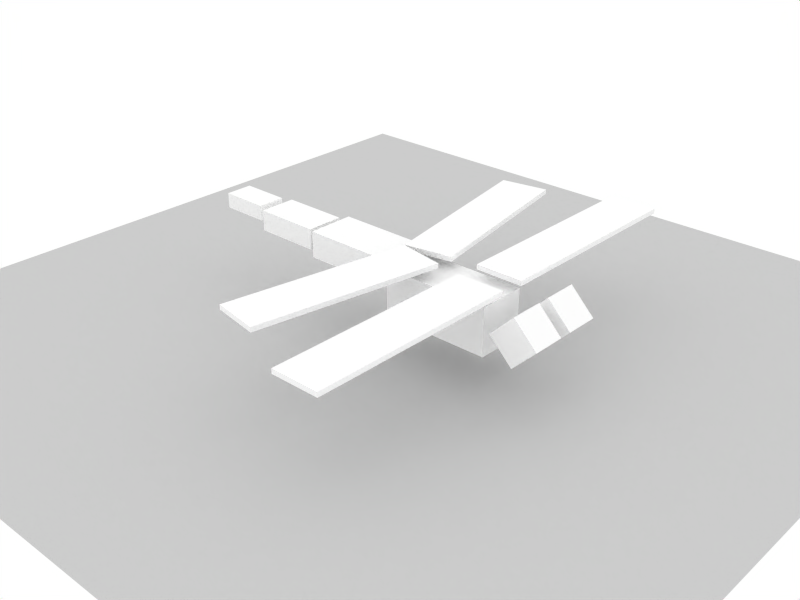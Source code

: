 # Source: cube_dragonfly.blend  (saved by Blender 2.54.0; exported with 4.5.12 LTS)
import bpy
from mathutils import Matrix  # noqa: F401  (used for matrix-valued properties, if any)

bpy.ops.wm.read_factory_settings(use_empty=True)
scene = bpy.context.scene
scene.name = 'Scene'

# ---- collections
col_collection_1 = bpy.data.collections.new('Collection 1'); scene.collection.children.link(col_collection_1)

# ---- materials (node trees are filled in below, after node groups)
mat_ground = bpy.data.materials.new('ground')
mat_ground.alpha_threshold = 0.0
mat_ground.roughness = 0.5
mat_ground.specular_intensity = 0.0
mat_ground.line_color = (0.0, 0.0, 0.0, 1.0)
mat_cubestuff = bpy.data.materials.new('cubestuff')
mat_cubestuff.alpha_threshold = 0.0
mat_cubestuff.diffuse_color = (1.0, 1.0, 1.0, 1.0)
mat_cubestuff.roughness = 0.5
mat_cubestuff.specular_intensity = 0.2
mat_cubestuff.line_color = (0.0, 0.0, 0.0, 1.0)

# ---- material node trees

# ---- world
world_world = bpy.data.worlds.new('World'); scene.world = world_world
world_world.color = (1.0, 1.0, 1.0)
world_world.use_sun_shadow = False
world_world.sun_shadow_jitter_overblur = 0.0
world_world.cycles.sampling_method = 'MANUAL'
world_world.cycles.sample_map_resolution = 256

# ---- cameras
cam_camera = bpy.data.cameras.new('Camera')
cam_camera.passepartout_alpha = 0.2
cam_camera.clip_end = 100.0
cam_camera.ortho_scale = 7.314
cam_camera.show_passepartout = False
cam_camera.show_safe_areas = True
cam_camera.dof.focus_distance = 0.0
cam_camera.dof.aperture_fstop = 128.0

# ---- lights
light_spot = bpy.data.lights.new('Spot', 'POINT')
light_spot.transmission_factor = 0.0
light_spot.cutoff_distance = 30.0
light_spot.energy = 100.0
light_spot.shadow_buffer_clip_start = 1.001
light_spot.shadow_soft_size = 1.0
light_spot.shadow_maximum_resolution = 0.006
light_spot.use_absolute_resolution = True
light_spot.cycles.use_multiple_importance_sampling = False

# ---- meshes
me_plane = bpy.data.meshes.new('Plane')
me_plane.from_pydata([(1.0, 1.0, 0.0), (1.0, -1.0, 0.0), (-1.0, -1.0, 0.0), (-1.0, 1.0, 0.0)], [], [(0, 3, 2, 1)])
me_plane.materials.append(mat_ground)
me_plane.use_remesh_preserve_volume = False
me_plane.use_remesh_preserve_attributes = False
me_plane.use_mirror_vertex_groups = False
me_plane.update()
me_cube_009 = bpy.data.meshes.new('Cube.009')
me_cube_009.from_pydata([(1.0, 1.0, -1.0), (1.0, -1.0, -1.0), (-1.0, -1.0, -1.0), (-1.0, 1.0, -1.0), (1.0, 1.0, 1.0), (1.0, -1.0, 1.0), (-1.0, -1.0, 1.0), (-1.0, 1.0, 1.0)], [], [(0, 1, 2, 3), (4, 7, 6, 5), (0, 4, 5, 1), (1, 5, 6, 2), (2, 6, 7, 3), (4, 0, 3, 7)])
me_cube_009.materials.append(mat_cubestuff)
me_cube_009.use_remesh_preserve_volume = False
me_cube_009.use_remesh_preserve_attributes = False
me_cube_009.use_mirror_vertex_groups = False
me_cube_009.update()
me_cube_008 = bpy.data.meshes.new('Cube.008')
me_cube_008.from_pydata([(1.0, 1.0, -1.0), (1.0, -1.0, -1.0), (-1.0, -1.0, -1.0), (-1.0, 1.0, -1.0), (1.0, 1.0, 1.0), (1.0, -1.0, 1.0), (-1.0, -1.0, 1.0), (-1.0, 1.0, 1.0)], [], [(0, 1, 2, 3), (4, 7, 6, 5), (0, 4, 5, 1), (1, 5, 6, 2), (2, 6, 7, 3), (4, 0, 3, 7)])
me_cube_008.materials.append(mat_cubestuff)
me_cube_008.use_remesh_preserve_volume = False
me_cube_008.use_remesh_preserve_attributes = False
me_cube_008.use_mirror_vertex_groups = False
me_cube_008.update()
me_cube_007 = bpy.data.meshes.new('Cube.007')
me_cube_007.from_pydata([(1.0, 1.0, -1.0), (1.0, -1.0, -1.0), (-1.0, -1.0, -1.0), (-1.0, 1.0, -1.0), (1.0, 1.0, 1.0), (1.0, -1.0, 1.0), (-1.0, -1.0, 1.0), (-1.0, 1.0, 1.0)], [], [(0, 1, 2, 3), (4, 7, 6, 5), (0, 4, 5, 1), (1, 5, 6, 2), (2, 6, 7, 3), (4, 0, 3, 7)])
me_cube_007.materials.append(mat_cubestuff)
me_cube_007.use_remesh_preserve_volume = False
me_cube_007.use_remesh_preserve_attributes = False
me_cube_007.use_mirror_vertex_groups = False
me_cube_007.update()
me_cube_006 = bpy.data.meshes.new('Cube.006')
me_cube_006.from_pydata([(1.0, 1.0, -1.0), (1.0, -1.0, -1.0), (-1.0, -1.0, -1.0), (-1.0, 1.0, -1.0), (1.0, 1.0, 1.0), (1.0, -1.0, 1.0), (-1.0, -1.0, 1.0), (-1.0, 1.0, 1.0)], [], [(0, 1, 2, 3), (4, 7, 6, 5), (0, 4, 5, 1), (1, 5, 6, 2), (2, 6, 7, 3), (4, 0, 3, 7)])
me_cube_006.materials.append(mat_cubestuff)
me_cube_006.use_remesh_preserve_volume = False
me_cube_006.use_remesh_preserve_attributes = False
me_cube_006.use_mirror_vertex_groups = False
me_cube_006.update()
me_cube_005 = bpy.data.meshes.new('Cube.005')
me_cube_005.from_pydata([(1.0, 1.0, -1.0), (1.0, -1.0, -1.0), (-1.0, -1.0, -1.0), (-1.0, 1.0, -1.0), (1.0, 1.0, 1.0), (1.0, -1.0, 1.0), (-1.0, -1.0, 1.0), (-1.0, 1.0, 1.0)], [], [(0, 1, 2, 3), (4, 7, 6, 5), (0, 4, 5, 1), (1, 5, 6, 2), (2, 6, 7, 3), (4, 0, 3, 7)])
me_cube_005.materials.append(mat_cubestuff)
me_cube_005.use_remesh_preserve_volume = False
me_cube_005.use_remesh_preserve_attributes = False
me_cube_005.use_mirror_vertex_groups = False
me_cube_005.update()
me_cube_004 = bpy.data.meshes.new('Cube.004')
me_cube_004.from_pydata([(1.0, 1.0, -1.0), (1.0, -1.0, -1.0), (-1.0, -1.0, -1.0), (-1.0, 1.0, -1.0), (1.0, 1.0, 1.0), (1.0, -1.0, 1.0), (-1.0, -1.0, 1.0), (-1.0, 1.0, 1.0)], [], [(0, 1, 2, 3), (4, 7, 6, 5), (0, 4, 5, 1), (1, 5, 6, 2), (2, 6, 7, 3), (4, 0, 3, 7)])
me_cube_004.materials.append(mat_cubestuff)
me_cube_004.use_remesh_preserve_volume = False
me_cube_004.use_remesh_preserve_attributes = False
me_cube_004.use_mirror_vertex_groups = False
me_cube_004.update()
me_cube_003 = bpy.data.meshes.new('Cube.003')
me_cube_003.from_pydata([(1.0, 1.0, -1.0), (1.0, -1.0, -1.0), (-1.0, -1.0, -1.0), (-1.0, 1.0, -1.0), (1.0, 1.0, 1.0), (1.0, -1.0, 1.0), (-1.0, -1.0, 1.0), (-1.0, 1.0, 1.0)], [], [(0, 1, 2, 3), (4, 7, 6, 5), (0, 4, 5, 1), (1, 5, 6, 2), (2, 6, 7, 3), (4, 0, 3, 7)])
me_cube_003.materials.append(mat_cubestuff)
me_cube_003.use_remesh_preserve_volume = False
me_cube_003.use_remesh_preserve_attributes = False
me_cube_003.use_mirror_vertex_groups = False
me_cube_003.update()
me_cube_002 = bpy.data.meshes.new('Cube.002')
me_cube_002.from_pydata([(1.0, 1.0, -1.0), (1.0, -1.0, -1.0), (-1.0, -1.0, -1.0), (-1.0, 1.0, -1.0), (1.0, 1.0, 1.0), (1.0, -1.0, 1.0), (-1.0, -1.0, 1.0), (-1.0, 1.0, 1.0)], [], [(0, 1, 2, 3), (4, 7, 6, 5), (0, 4, 5, 1), (1, 5, 6, 2), (2, 6, 7, 3), (4, 0, 3, 7)])
me_cube_002.materials.append(mat_cubestuff)
me_cube_002.use_remesh_preserve_volume = False
me_cube_002.use_remesh_preserve_attributes = False
me_cube_002.use_mirror_vertex_groups = False
me_cube_002.update()
me_cube_001 = bpy.data.meshes.new('Cube.001')
me_cube_001.from_pydata([(1.0, 1.0, -1.0), (1.0, -1.0, -1.0), (-1.0, -1.0, -1.0), (-1.0, 1.0, -1.0), (1.0, 1.0, 1.0), (1.0, -1.0, 1.0), (-1.0, -1.0, 1.0), (-1.0, 1.0, 1.0)], [], [(0, 1, 2, 3), (4, 7, 6, 5), (0, 4, 5, 1), (1, 5, 6, 2), (2, 6, 7, 3), (4, 0, 3, 7)])
me_cube_001.materials.append(mat_cubestuff)
me_cube_001.use_remesh_preserve_volume = False
me_cube_001.use_remesh_preserve_attributes = False
me_cube_001.use_mirror_vertex_groups = False
me_cube_001.update()
me_cube = bpy.data.meshes.new('Cube')
me_cube.from_pydata([(1.0, 1.0, -1.0), (1.0, -1.0, -1.0), (-1.0, -1.0, -1.0), (-1.0, 1.0, -1.0), (1.0, 1.0, 1.0), (1.0, -1.0, 1.0), (-1.0, -1.0, 1.0), (-1.0, 1.0, 1.0)], [], [(0, 1, 2, 3), (4, 7, 6, 5), (0, 4, 5, 1), (1, 5, 6, 2), (2, 6, 7, 3), (4, 0, 3, 7)])
me_cube.materials.append(mat_cubestuff)
me_cube.use_remesh_preserve_volume = False
me_cube.use_remesh_preserve_attributes = False
me_cube.use_mirror_vertex_groups = False
me_cube.update()

# ---- objects
ob_ground_plane = bpy.data.objects.new('ground_plane', me_plane)
ob_centre_root = bpy.data.objects.new('centre_root', None)
ob_camera = bpy.data.objects.new('Camera', cam_camera)
ob_cube01 = bpy.data.objects.new('cube01', me_cube_009)
ob_cube04 = bpy.data.objects.new('cube04', me_cube_008)
ob_cube03 = bpy.data.objects.new('cube03', me_cube_007)
ob_cube06 = bpy.data.objects.new('cube06', me_cube_006)
ob_cube05 = bpy.data.objects.new('cube05', me_cube_005)
ob_cube08 = bpy.data.objects.new('cube08', me_cube_004)
ob_cube07 = bpy.data.objects.new('cube07', me_cube_003)
ob_cube10 = bpy.data.objects.new('cube10', me_cube_002)
ob_cube09 = bpy.data.objects.new('cube09', me_cube_001)
ob_cube02 = bpy.data.objects.new('cube02', me_cube)
ob_lamp = bpy.data.objects.new('Lamp', light_spot)

# ---- transforms, parenting, visibility, modifiers, constraints
ob_ground_plane.location = (0.0, 0.0, 0.0)
ob_ground_plane.scale = (12.26, 12.26, 12.26)
ob_ground_plane.lock_rotations_4d = False
ob_ground_plane.empty_display_type = 'ARROWS'
ob_ground_plane.lineart.crease_threshold = 0.0
ob_centre_root.location = (0.0, 0.0, 1.0)
ob_centre_root.lock_rotations_4d = False
ob_centre_root.empty_display_type = 'ARROWS'
ob_centre_root.empty_image_offset = (0.0, 0.0)
ob_centre_root.lineart.crease_threshold = 0.0
ob_camera.location = (18.97, -20.67, 15.59)
ob_camera.lock_rotations_4d = False
ob_camera.empty_display_type = 'ARROWS'
ob_camera.color = (0.0, 0.0, 0.0, 0.0)
ob_camera.display_type = 'WIRE'
ob_camera.lineart.crease_threshold = 0.0
_c = ob_camera.constraints.new('TRACK_TO'); _c.name = 'AutoTrack'
_c.target = ob_centre_root
ob_cube01.location = (5.111, -1.014, 2.187)
ob_cube01.rotation_euler = (0.0, 0.7854, 0.0)
ob_cube01.scale = (0.5115, 0.5115, 0.5115)
ob_cube01.lock_rotations_4d = False
ob_cube01.empty_display_type = 'ARROWS'
ob_cube01.color = (0.0, 0.0, 0.0, 1.0)
ob_cube01.lineart.crease_threshold = 0.0
ob_cube04.location = (3.414, 3.266, 2.906)
ob_cube04.scale = (0.7307, 3.212, 0.07307)
ob_cube04.lock_rotations_4d = False
ob_cube04.empty_display_type = 'ARROWS'
ob_cube04.color = (0.0, 0.0, 0.0, 1.0)
ob_cube04.lineart.crease_threshold = 0.0
ob_cube03.location = (3.414, -3.902, 2.906)
ob_cube03.scale = (0.7307, 3.212, 0.07307)
ob_cube03.lock_rotations_4d = False
ob_cube03.empty_display_type = 'ARROWS'
ob_cube03.color = (0.0, 0.0, 0.0, 1.0)
ob_cube03.lineart.crease_threshold = 0.0
ob_cube06.location = (0.6903, 2.631, 2.906)
ob_cube06.rotation_euler = (0.0, 0.0, 0.1728)
ob_cube06.scale = (0.7307, 2.854, 0.07307)
ob_cube06.lock_rotations_4d = False
ob_cube06.empty_display_type = 'ARROWS'
ob_cube06.color = (0.0, 0.0, 0.0, 1.0)
ob_cube06.lineart.crease_threshold = 0.0
ob_cube05.location = (0.6903, -3.267, 2.906)
ob_cube05.rotation_euler = (0.0, 0.0, -0.1728)
ob_cube05.scale = (0.7307, 2.854, 0.07307)
ob_cube05.lock_rotations_4d = False
ob_cube05.empty_display_type = 'ARROWS'
ob_cube05.color = (0.0, 0.0, 0.0, 1.0)
ob_cube05.lineart.crease_threshold = 0.0
ob_cube08.location = (2.163, -0.3182, 1.815)
ob_cube08.scale = (1.681, 0.7307, 0.7307)
ob_cube08.lock_rotations_4d = False
ob_cube08.empty_display_type = 'ARROWS'
ob_cube08.color = (0.0, 0.0, 0.0, 1.0)
ob_cube08.lineart.crease_threshold = 0.0
ob_cube07.location = (-1.13, -0.3182, 2.342)
ob_cube07.scale = (1.293, 0.7307, 0.4052)
ob_cube07.lock_rotations_4d = False
ob_cube07.empty_display_type = 'ARROWS'
ob_cube07.color = (0.0, 0.0, 0.0, 1.0)
ob_cube07.lineart.crease_threshold = 0.0
ob_cube10.location = (-3.686, -0.3182, 2.369)
ob_cube10.scale = (1.027, 0.5805, 0.3219)
ob_cube10.lock_rotations_4d = False
ob_cube10.empty_display_type = 'ARROWS'
ob_cube10.color = (0.0, 0.0, 0.0, 1.0)
ob_cube10.lineart.crease_threshold = 0.0
ob_cube09.location = (-5.743, -0.3182, 2.475)
ob_cube09.scale = (0.7571, 0.4278, 0.2372)
ob_cube09.lock_rotations_4d = False
ob_cube09.empty_display_type = 'ARROWS'
ob_cube09.color = (0.0, 0.0, 0.0, 1.0)
ob_cube09.lineart.crease_threshold = 0.0
ob_cube02.location = (5.111, 0.3779, 2.187)
ob_cube02.rotation_euler = (0.0, 0.7854, 0.0)
ob_cube02.scale = (0.5115, 0.5115, 0.5115)
ob_cube02.lock_rotations_4d = False
ob_cube02.empty_display_type = 'ARROWS'
ob_cube02.color = (0.0, 0.0, 0.0, 1.0)
ob_cube02.lineart.crease_threshold = 0.0
ob_lamp.location = (4.122, -13.0, 23.29)
ob_lamp.rotation_euler = (0.6503, 0.05522, 1.866)
ob_lamp.lock_rotations_4d = False
ob_lamp.empty_display_type = 'ARROWS'
ob_lamp.color = (0.0, 0.0, 0.0, 0.0)
ob_lamp.lineart.crease_threshold = 0.0

# ---- collection membership
col_collection_1.objects.link(ob_ground_plane)
col_collection_1.objects.link(ob_centre_root)
col_collection_1.objects.link(ob_camera)
col_collection_1.objects.link(ob_cube01)
col_collection_1.objects.link(ob_cube04)
col_collection_1.objects.link(ob_cube03)
col_collection_1.objects.link(ob_cube06)
col_collection_1.objects.link(ob_cube05)
col_collection_1.objects.link(ob_cube08)
col_collection_1.objects.link(ob_cube07)
col_collection_1.objects.link(ob_cube10)
col_collection_1.objects.link(ob_cube09)
col_collection_1.objects.link(ob_cube02)
col_collection_1.objects.link(ob_lamp)

# ---- scene / render settings (as saved in the file)
scene.camera = ob_camera
scene.frame_start = 1; scene.frame_end = 60; scene.frame_set(1)
scene.render.engine = 'BLENDER_EEVEE_NEXT'
scene.render.image_settings.color_mode = 'RGB'
scene.render.image_settings.compression = 90
scene.render.resolution_x = 800
scene.render.resolution_y = 600
scene.render.pixel_aspect_x = 100.0
scene.render.pixel_aspect_y = 100.0
scene.render.fps = 25
scene.render.dither_intensity = 0.0
scene.render.use_sequencer = False
scene.render.bake_margin = 2
scene.render.bake_bias = 0.0
scene.render.use_stamp_time = False
scene.render.use_stamp_date = False
scene.render.use_stamp_frame = False
scene.render.use_stamp_camera = False
scene.render.use_stamp_scene = False
scene.render.use_stamp_filename = False
scene.render.use_stamp_render_time = False
scene.render.stamp_font_size = 0
scene.cycles.use_denoising = False
scene.cycles.samples = 10
scene.cycles.sampling_pattern = 'TABULATED_SOBOL'
scene.cycles.light_sampling_threshold = 0.0
scene.cycles.use_adaptive_sampling = False
scene.cycles.use_light_tree = False
scene.cycles.blur_glossy = 0.0
scene.cycles.volume_bounces = 1
scene.cycles.pixel_filter_type = 'GAUSSIAN'
scene.cycles.sample_clamp_indirect = 0.0
scene.view_settings.view_transform = 'Raw'
bpy.context.view_layer.update()
